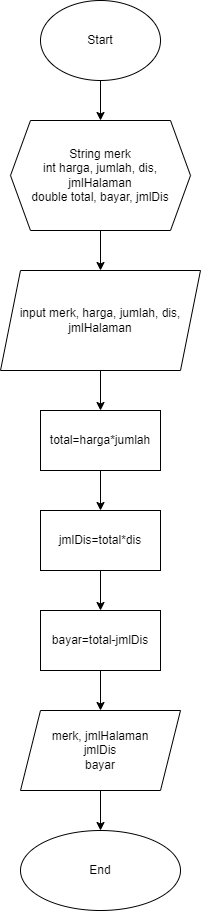

The diagram above was exported from draw.io. Its source (the exported page's mxGraphModel, read from the mxfile embedded in the PNG):
<mxGraphModel dx="880" dy="446" grid="1" gridSize="10" guides="1" tooltips="1" connect="1" arrows="1" fold="1" page="1" pageScale="1" pageWidth="850" pageHeight="1100" math="0" shadow="0">
  <root>
    <mxCell id="0" />
    <mxCell id="1" parent="0" />
    <mxCell id="HNU7EpO2waBYyHJr25CA-3" value="" style="edgeStyle=orthogonalEdgeStyle;rounded=0;orthogonalLoop=1;jettySize=auto;html=1;" edge="1" parent="1" source="HNU7EpO2waBYyHJr25CA-1" target="HNU7EpO2waBYyHJr25CA-2">
      <mxGeometry relative="1" as="geometry" />
    </mxCell>
    <mxCell id="HNU7EpO2waBYyHJr25CA-1" value="Start" style="ellipse;whiteSpace=wrap;html=1;" vertex="1" parent="1">
      <mxGeometry x="310" y="80" width="120" height="80" as="geometry" />
    </mxCell>
    <mxCell id="HNU7EpO2waBYyHJr25CA-7" value="" style="edgeStyle=orthogonalEdgeStyle;rounded=0;orthogonalLoop=1;jettySize=auto;html=1;" edge="1" parent="1" source="HNU7EpO2waBYyHJr25CA-2" target="HNU7EpO2waBYyHJr25CA-6">
      <mxGeometry relative="1" as="geometry" />
    </mxCell>
    <mxCell id="HNU7EpO2waBYyHJr25CA-2" value="String merk&lt;br&gt;int harga, jumlah, dis, jmlHalaman&lt;br&gt;double total, bayar, jmlDis" style="shape=hexagon;perimeter=hexagonPerimeter2;whiteSpace=wrap;html=1;fixedSize=1;align=center;" vertex="1" parent="1">
      <mxGeometry x="280" y="200" width="180" height="110" as="geometry" />
    </mxCell>
    <mxCell id="HNU7EpO2waBYyHJr25CA-9" value="" style="edgeStyle=orthogonalEdgeStyle;rounded=0;orthogonalLoop=1;jettySize=auto;html=1;" edge="1" parent="1" source="HNU7EpO2waBYyHJr25CA-6" target="HNU7EpO2waBYyHJr25CA-8">
      <mxGeometry relative="1" as="geometry" />
    </mxCell>
    <mxCell id="HNU7EpO2waBYyHJr25CA-6" value="input merk, harga, jumlah, dis, jmlHalaman" style="shape=parallelogram;perimeter=parallelogramPerimeter;whiteSpace=wrap;html=1;fixedSize=1;" vertex="1" parent="1">
      <mxGeometry x="270" y="350" width="200" height="100" as="geometry" />
    </mxCell>
    <mxCell id="HNU7EpO2waBYyHJr25CA-11" value="" style="edgeStyle=orthogonalEdgeStyle;rounded=0;orthogonalLoop=1;jettySize=auto;html=1;" edge="1" parent="1" source="HNU7EpO2waBYyHJr25CA-8" target="HNU7EpO2waBYyHJr25CA-10">
      <mxGeometry relative="1" as="geometry" />
    </mxCell>
    <mxCell id="HNU7EpO2waBYyHJr25CA-8" value="total=harga*jumlah" style="whiteSpace=wrap;html=1;" vertex="1" parent="1">
      <mxGeometry x="310" y="490" width="120" height="60" as="geometry" />
    </mxCell>
    <mxCell id="HNU7EpO2waBYyHJr25CA-13" value="" style="edgeStyle=orthogonalEdgeStyle;rounded=0;orthogonalLoop=1;jettySize=auto;html=1;" edge="1" parent="1" source="HNU7EpO2waBYyHJr25CA-10" target="HNU7EpO2waBYyHJr25CA-12">
      <mxGeometry relative="1" as="geometry" />
    </mxCell>
    <mxCell id="HNU7EpO2waBYyHJr25CA-10" value="jmlDis=total*dis" style="whiteSpace=wrap;html=1;" vertex="1" parent="1">
      <mxGeometry x="310" y="590" width="120" height="60" as="geometry" />
    </mxCell>
    <mxCell id="HNU7EpO2waBYyHJr25CA-15" value="" style="edgeStyle=orthogonalEdgeStyle;rounded=0;orthogonalLoop=1;jettySize=auto;html=1;" edge="1" parent="1" source="HNU7EpO2waBYyHJr25CA-12" target="HNU7EpO2waBYyHJr25CA-14">
      <mxGeometry relative="1" as="geometry" />
    </mxCell>
    <mxCell id="HNU7EpO2waBYyHJr25CA-12" value="bayar=total-jmlDis" style="whiteSpace=wrap;html=1;" vertex="1" parent="1">
      <mxGeometry x="310" y="690" width="120" height="60" as="geometry" />
    </mxCell>
    <mxCell id="HNU7EpO2waBYyHJr25CA-17" value="" style="edgeStyle=orthogonalEdgeStyle;rounded=0;orthogonalLoop=1;jettySize=auto;html=1;" edge="1" parent="1" source="HNU7EpO2waBYyHJr25CA-14" target="HNU7EpO2waBYyHJr25CA-16">
      <mxGeometry relative="1" as="geometry" />
    </mxCell>
    <mxCell id="HNU7EpO2waBYyHJr25CA-14" value="merk, jmlHalaman&lt;br&gt;jmlDis&lt;br&gt;bayar" style="shape=parallelogram;perimeter=parallelogramPerimeter;whiteSpace=wrap;html=1;fixedSize=1;" vertex="1" parent="1">
      <mxGeometry x="290" y="790" width="160" height="80" as="geometry" />
    </mxCell>
    <mxCell id="HNU7EpO2waBYyHJr25CA-16" value="End" style="ellipse;whiteSpace=wrap;html=1;" vertex="1" parent="1">
      <mxGeometry x="290" y="910" width="160" height="80" as="geometry" />
    </mxCell>
  </root>
</mxGraphModel>